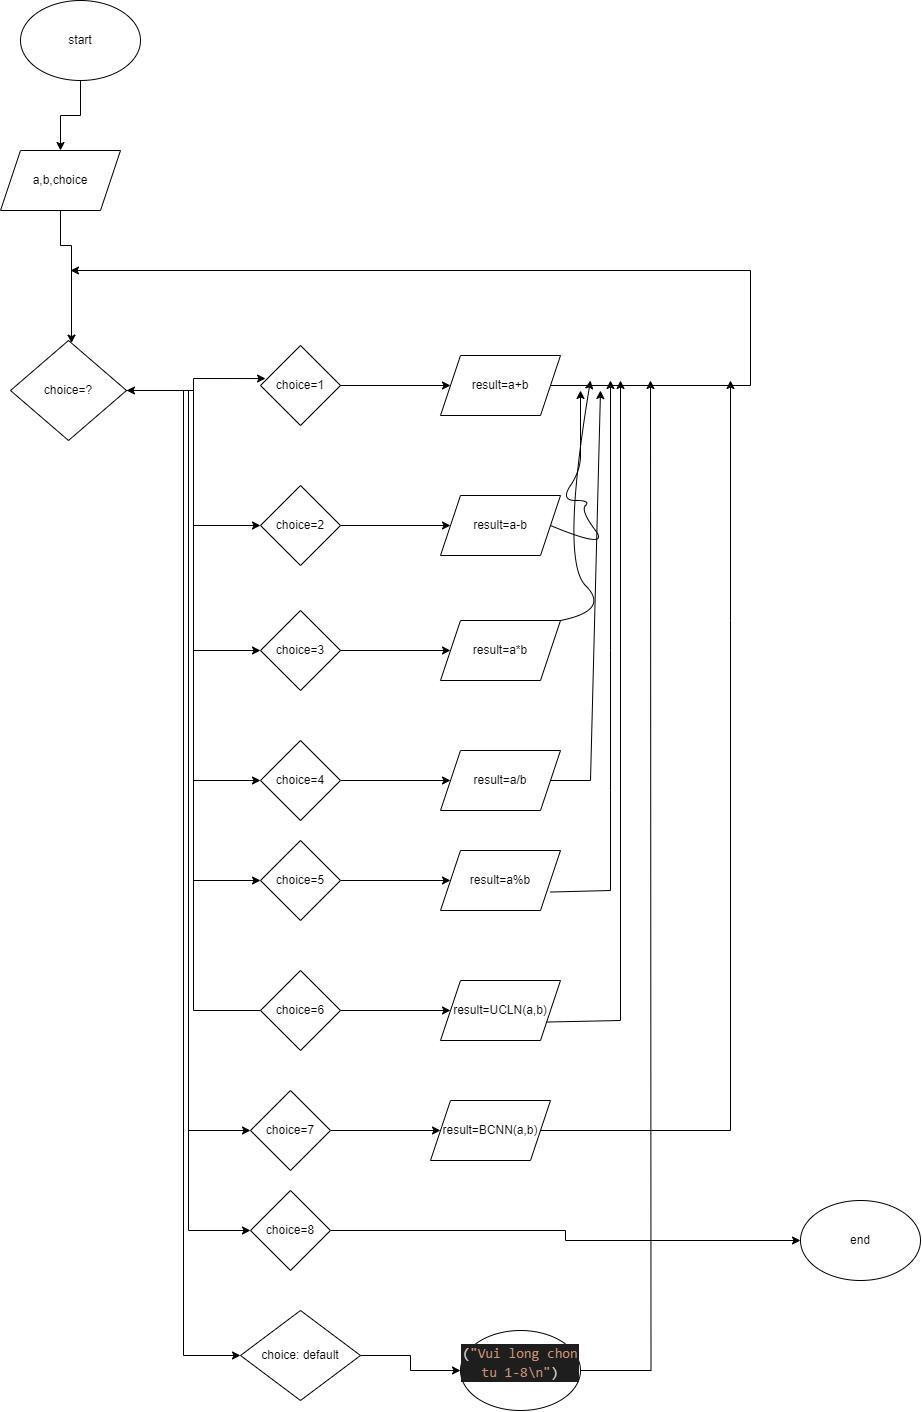

The diagram above was exported from draw.io. Its source (the exported page's mxGraphModel, read from the mxfile embedded in the PNG):
<mxGraphModel dx="2625" dy="1415" grid="1" gridSize="10" guides="1" tooltips="1" connect="1" arrows="1" fold="1" page="1" pageScale="1" pageWidth="827" pageHeight="1169" math="0" shadow="0">
  <root>
    <mxCell id="WIyWlLk6GJQsqaUBKTNV-0" />
    <mxCell id="WIyWlLk6GJQsqaUBKTNV-1" parent="WIyWlLk6GJQsqaUBKTNV-0" />
    <mxCell id="VGog-4I0EiKInORvSpAM-0" style="edgeStyle=orthogonalEdgeStyle;rounded=0;orthogonalLoop=1;jettySize=auto;html=1;entryX=0.5;entryY=0;entryDx=0;entryDy=0;" edge="1" parent="WIyWlLk6GJQsqaUBKTNV-1" source="VGog-4I0EiKInORvSpAM-1" target="VGog-4I0EiKInORvSpAM-4">
      <mxGeometry relative="1" as="geometry">
        <mxPoint x="390" y="160" as="targetPoint" />
      </mxGeometry>
    </mxCell>
    <mxCell id="VGog-4I0EiKInORvSpAM-1" value="start" style="ellipse;whiteSpace=wrap;html=1;" vertex="1" parent="WIyWlLk6GJQsqaUBKTNV-1">
      <mxGeometry x="320" y="20" width="120" height="80" as="geometry" />
    </mxCell>
    <mxCell id="VGog-4I0EiKInORvSpAM-2" value="end" style="ellipse;whiteSpace=wrap;html=1;" vertex="1" parent="WIyWlLk6GJQsqaUBKTNV-1">
      <mxGeometry x="1100" y="1220" width="120" height="80" as="geometry" />
    </mxCell>
    <mxCell id="VGog-4I0EiKInORvSpAM-3" style="edgeStyle=orthogonalEdgeStyle;rounded=0;orthogonalLoop=1;jettySize=auto;html=1;" edge="1" parent="WIyWlLk6GJQsqaUBKTNV-1" source="VGog-4I0EiKInORvSpAM-4" target="VGog-4I0EiKInORvSpAM-11">
      <mxGeometry relative="1" as="geometry">
        <mxPoint x="370" y="300" as="targetPoint" />
        <Array as="points">
          <mxPoint x="360" y="265" />
          <mxPoint x="371" y="265" />
        </Array>
      </mxGeometry>
    </mxCell>
    <mxCell id="VGog-4I0EiKInORvSpAM-4" value="a,b,choice" style="shape=parallelogram;perimeter=parallelogramPerimeter;whiteSpace=wrap;html=1;fixedSize=1;" vertex="1" parent="WIyWlLk6GJQsqaUBKTNV-1">
      <mxGeometry x="300" y="170" width="120" height="60" as="geometry" />
    </mxCell>
    <mxCell id="VGog-4I0EiKInORvSpAM-5" style="edgeStyle=orthogonalEdgeStyle;rounded=0;orthogonalLoop=1;jettySize=auto;html=1;entryX=0;entryY=0.5;entryDx=0;entryDy=0;" edge="1" parent="WIyWlLk6GJQsqaUBKTNV-1" source="VGog-4I0EiKInORvSpAM-11" target="VGog-4I0EiKInORvSpAM-17">
      <mxGeometry relative="1" as="geometry" />
    </mxCell>
    <mxCell id="VGog-4I0EiKInORvSpAM-6" style="edgeStyle=orthogonalEdgeStyle;rounded=0;orthogonalLoop=1;jettySize=auto;html=1;entryX=0;entryY=0.5;entryDx=0;entryDy=0;" edge="1" parent="WIyWlLk6GJQsqaUBKTNV-1" source="VGog-4I0EiKInORvSpAM-11" target="VGog-4I0EiKInORvSpAM-20">
      <mxGeometry relative="1" as="geometry" />
    </mxCell>
    <mxCell id="VGog-4I0EiKInORvSpAM-7" style="edgeStyle=orthogonalEdgeStyle;rounded=0;orthogonalLoop=1;jettySize=auto;html=1;entryX=0;entryY=0.5;entryDx=0;entryDy=0;" edge="1" parent="WIyWlLk6GJQsqaUBKTNV-1" source="VGog-4I0EiKInORvSpAM-11" target="VGog-4I0EiKInORvSpAM-23">
      <mxGeometry relative="1" as="geometry" />
    </mxCell>
    <mxCell id="VGog-4I0EiKInORvSpAM-8" style="edgeStyle=orthogonalEdgeStyle;rounded=0;orthogonalLoop=1;jettySize=auto;html=1;entryX=0;entryY=0.5;entryDx=0;entryDy=0;" edge="1" parent="WIyWlLk6GJQsqaUBKTNV-1" source="VGog-4I0EiKInORvSpAM-11" target="VGog-4I0EiKInORvSpAM-26">
      <mxGeometry relative="1" as="geometry" />
    </mxCell>
    <mxCell id="VGog-4I0EiKInORvSpAM-9" style="edgeStyle=orthogonalEdgeStyle;rounded=0;orthogonalLoop=1;jettySize=auto;html=1;entryX=0;entryY=0.5;entryDx=0;entryDy=0;" edge="1" parent="WIyWlLk6GJQsqaUBKTNV-1" source="VGog-4I0EiKInORvSpAM-11" target="VGog-4I0EiKInORvSpAM-33">
      <mxGeometry relative="1" as="geometry" />
    </mxCell>
    <mxCell id="VGog-4I0EiKInORvSpAM-10" style="edgeStyle=orthogonalEdgeStyle;rounded=0;orthogonalLoop=1;jettySize=auto;html=1;entryX=0;entryY=0.5;entryDx=0;entryDy=0;" edge="1" parent="WIyWlLk6GJQsqaUBKTNV-1" source="VGog-4I0EiKInORvSpAM-11" target="VGog-4I0EiKInORvSpAM-38">
      <mxGeometry relative="1" as="geometry" />
    </mxCell>
    <mxCell id="VGog-4I0EiKInORvSpAM-11" value="choice=?" style="rhombus;whiteSpace=wrap;html=1;" vertex="1" parent="WIyWlLk6GJQsqaUBKTNV-1">
      <mxGeometry x="310" y="360" width="116" height="100" as="geometry" />
    </mxCell>
    <mxCell id="VGog-4I0EiKInORvSpAM-12" style="edgeStyle=orthogonalEdgeStyle;rounded=0;orthogonalLoop=1;jettySize=auto;html=1;" edge="1" parent="WIyWlLk6GJQsqaUBKTNV-1" source="VGog-4I0EiKInORvSpAM-13" target="VGog-4I0EiKInORvSpAM-15">
      <mxGeometry relative="1" as="geometry" />
    </mxCell>
    <mxCell id="VGog-4I0EiKInORvSpAM-13" value="choice=1" style="rhombus;whiteSpace=wrap;html=1;" vertex="1" parent="WIyWlLk6GJQsqaUBKTNV-1">
      <mxGeometry x="560" y="365" width="80" height="80" as="geometry" />
    </mxCell>
    <mxCell id="VGog-4I0EiKInORvSpAM-14" style="edgeStyle=orthogonalEdgeStyle;rounded=0;orthogonalLoop=1;jettySize=auto;html=1;entryX=0.063;entryY=0.413;entryDx=0;entryDy=0;entryPerimeter=0;" edge="1" parent="WIyWlLk6GJQsqaUBKTNV-1" source="VGog-4I0EiKInORvSpAM-11" target="VGog-4I0EiKInORvSpAM-13">
      <mxGeometry relative="1" as="geometry" />
    </mxCell>
    <mxCell id="VGog-4I0EiKInORvSpAM-15" value="result=a+b" style="shape=parallelogram;perimeter=parallelogramPerimeter;whiteSpace=wrap;html=1;fixedSize=1;" vertex="1" parent="WIyWlLk6GJQsqaUBKTNV-1">
      <mxGeometry x="740" y="375" width="120" height="60" as="geometry" />
    </mxCell>
    <mxCell id="VGog-4I0EiKInORvSpAM-16" style="edgeStyle=orthogonalEdgeStyle;rounded=0;orthogonalLoop=1;jettySize=auto;html=1;" edge="1" parent="WIyWlLk6GJQsqaUBKTNV-1" source="VGog-4I0EiKInORvSpAM-17" target="VGog-4I0EiKInORvSpAM-18">
      <mxGeometry relative="1" as="geometry" />
    </mxCell>
    <mxCell id="VGog-4I0EiKInORvSpAM-17" value="choice=2" style="rhombus;whiteSpace=wrap;html=1;" vertex="1" parent="WIyWlLk6GJQsqaUBKTNV-1">
      <mxGeometry x="560" y="505" width="80" height="80" as="geometry" />
    </mxCell>
    <mxCell id="VGog-4I0EiKInORvSpAM-18" value="result=a-b" style="shape=parallelogram;perimeter=parallelogramPerimeter;whiteSpace=wrap;html=1;fixedSize=1;" vertex="1" parent="WIyWlLk6GJQsqaUBKTNV-1">
      <mxGeometry x="740" y="515" width="120" height="60" as="geometry" />
    </mxCell>
    <mxCell id="VGog-4I0EiKInORvSpAM-19" style="edgeStyle=orthogonalEdgeStyle;rounded=0;orthogonalLoop=1;jettySize=auto;html=1;" edge="1" parent="WIyWlLk6GJQsqaUBKTNV-1" source="VGog-4I0EiKInORvSpAM-20" target="VGog-4I0EiKInORvSpAM-21">
      <mxGeometry relative="1" as="geometry" />
    </mxCell>
    <mxCell id="VGog-4I0EiKInORvSpAM-20" value="choice=3" style="rhombus;whiteSpace=wrap;html=1;" vertex="1" parent="WIyWlLk6GJQsqaUBKTNV-1">
      <mxGeometry x="560" y="630" width="80" height="80" as="geometry" />
    </mxCell>
    <mxCell id="VGog-4I0EiKInORvSpAM-21" value="result=a*b" style="shape=parallelogram;perimeter=parallelogramPerimeter;whiteSpace=wrap;html=1;fixedSize=1;" vertex="1" parent="WIyWlLk6GJQsqaUBKTNV-1">
      <mxGeometry x="740" y="640" width="120" height="60" as="geometry" />
    </mxCell>
    <mxCell id="VGog-4I0EiKInORvSpAM-22" style="edgeStyle=orthogonalEdgeStyle;rounded=0;orthogonalLoop=1;jettySize=auto;html=1;" edge="1" parent="WIyWlLk6GJQsqaUBKTNV-1" source="VGog-4I0EiKInORvSpAM-23" target="VGog-4I0EiKInORvSpAM-24">
      <mxGeometry relative="1" as="geometry" />
    </mxCell>
    <mxCell id="VGog-4I0EiKInORvSpAM-23" value="choice=4" style="rhombus;whiteSpace=wrap;html=1;" vertex="1" parent="WIyWlLk6GJQsqaUBKTNV-1">
      <mxGeometry x="560" y="760" width="80" height="80" as="geometry" />
    </mxCell>
    <mxCell id="VGog-4I0EiKInORvSpAM-24" value="result=a/b" style="shape=parallelogram;perimeter=parallelogramPerimeter;whiteSpace=wrap;html=1;fixedSize=1;" vertex="1" parent="WIyWlLk6GJQsqaUBKTNV-1">
      <mxGeometry x="740" y="770" width="120" height="60" as="geometry" />
    </mxCell>
    <mxCell id="VGog-4I0EiKInORvSpAM-25" style="edgeStyle=orthogonalEdgeStyle;rounded=0;orthogonalLoop=1;jettySize=auto;html=1;" edge="1" parent="WIyWlLk6GJQsqaUBKTNV-1" source="VGog-4I0EiKInORvSpAM-26" target="VGog-4I0EiKInORvSpAM-27">
      <mxGeometry relative="1" as="geometry" />
    </mxCell>
    <mxCell id="VGog-4I0EiKInORvSpAM-26" value="choice=5" style="rhombus;whiteSpace=wrap;html=1;" vertex="1" parent="WIyWlLk6GJQsqaUBKTNV-1">
      <mxGeometry x="560" y="860" width="80" height="80" as="geometry" />
    </mxCell>
    <mxCell id="VGog-4I0EiKInORvSpAM-27" value="result=a%b" style="shape=parallelogram;perimeter=parallelogramPerimeter;whiteSpace=wrap;html=1;fixedSize=1;" vertex="1" parent="WIyWlLk6GJQsqaUBKTNV-1">
      <mxGeometry x="740" y="870" width="120" height="60" as="geometry" />
    </mxCell>
    <mxCell id="VGog-4I0EiKInORvSpAM-28" style="edgeStyle=orthogonalEdgeStyle;rounded=0;orthogonalLoop=1;jettySize=auto;html=1;" edge="1" parent="WIyWlLk6GJQsqaUBKTNV-1" source="VGog-4I0EiKInORvSpAM-30" target="VGog-4I0EiKInORvSpAM-31">
      <mxGeometry relative="1" as="geometry" />
    </mxCell>
    <mxCell id="VGog-4I0EiKInORvSpAM-29" style="edgeStyle=orthogonalEdgeStyle;rounded=0;orthogonalLoop=1;jettySize=auto;html=1;entryX=1;entryY=0.5;entryDx=0;entryDy=0;" edge="1" parent="WIyWlLk6GJQsqaUBKTNV-1" source="VGog-4I0EiKInORvSpAM-30" target="VGog-4I0EiKInORvSpAM-11">
      <mxGeometry relative="1" as="geometry" />
    </mxCell>
    <mxCell id="VGog-4I0EiKInORvSpAM-30" value="choice=6" style="rhombus;whiteSpace=wrap;html=1;" vertex="1" parent="WIyWlLk6GJQsqaUBKTNV-1">
      <mxGeometry x="560" y="990" width="80" height="80" as="geometry" />
    </mxCell>
    <mxCell id="VGog-4I0EiKInORvSpAM-31" value="result=UCLN(a,b)" style="shape=parallelogram;perimeter=parallelogramPerimeter;whiteSpace=wrap;html=1;fixedSize=1;" vertex="1" parent="WIyWlLk6GJQsqaUBKTNV-1">
      <mxGeometry x="740" y="1000" width="120" height="60" as="geometry" />
    </mxCell>
    <mxCell id="VGog-4I0EiKInORvSpAM-32" style="edgeStyle=orthogonalEdgeStyle;rounded=0;orthogonalLoop=1;jettySize=auto;html=1;" edge="1" parent="WIyWlLk6GJQsqaUBKTNV-1" source="VGog-4I0EiKInORvSpAM-33" target="VGog-4I0EiKInORvSpAM-34">
      <mxGeometry relative="1" as="geometry" />
    </mxCell>
    <mxCell id="VGog-4I0EiKInORvSpAM-33" value="choice=7" style="rhombus;whiteSpace=wrap;html=1;" vertex="1" parent="WIyWlLk6GJQsqaUBKTNV-1">
      <mxGeometry x="550" y="1110" width="80" height="80" as="geometry" />
    </mxCell>
    <mxCell id="VGog-4I0EiKInORvSpAM-34" value="result=BCNN(a,b)" style="shape=parallelogram;perimeter=parallelogramPerimeter;whiteSpace=wrap;html=1;fixedSize=1;" vertex="1" parent="WIyWlLk6GJQsqaUBKTNV-1">
      <mxGeometry x="730" y="1120" width="120" height="60" as="geometry" />
    </mxCell>
    <mxCell id="VGog-4I0EiKInORvSpAM-35" style="edgeStyle=orthogonalEdgeStyle;rounded=0;orthogonalLoop=1;jettySize=auto;html=1;entryX=0;entryY=0.5;entryDx=0;entryDy=0;" edge="1" parent="WIyWlLk6GJQsqaUBKTNV-1" source="VGog-4I0EiKInORvSpAM-36" target="VGog-4I0EiKInORvSpAM-2">
      <mxGeometry relative="1" as="geometry">
        <mxPoint x="740" y="1250" as="targetPoint" />
      </mxGeometry>
    </mxCell>
    <mxCell id="VGog-4I0EiKInORvSpAM-36" value="choice=8" style="rhombus;whiteSpace=wrap;html=1;" vertex="1" parent="WIyWlLk6GJQsqaUBKTNV-1">
      <mxGeometry x="550" y="1210" width="80" height="80" as="geometry" />
    </mxCell>
    <mxCell id="VGog-4I0EiKInORvSpAM-37" style="edgeStyle=orthogonalEdgeStyle;rounded=0;orthogonalLoop=1;jettySize=auto;html=1;entryX=0;entryY=0.5;entryDx=0;entryDy=0;" edge="1" parent="WIyWlLk6GJQsqaUBKTNV-1" source="VGog-4I0EiKInORvSpAM-38" target="VGog-4I0EiKInORvSpAM-41">
      <mxGeometry relative="1" as="geometry">
        <mxPoint x="740" y="1370" as="targetPoint" />
      </mxGeometry>
    </mxCell>
    <mxCell id="VGog-4I0EiKInORvSpAM-38" value="choice: default" style="rhombus;whiteSpace=wrap;html=1;" vertex="1" parent="WIyWlLk6GJQsqaUBKTNV-1">
      <mxGeometry x="540" y="1330" width="120" height="90" as="geometry" />
    </mxCell>
    <mxCell id="VGog-4I0EiKInORvSpAM-39" style="edgeStyle=orthogonalEdgeStyle;rounded=0;orthogonalLoop=1;jettySize=auto;html=1;entryX=0;entryY=0.5;entryDx=0;entryDy=0;" edge="1" parent="WIyWlLk6GJQsqaUBKTNV-1" source="VGog-4I0EiKInORvSpAM-11" target="VGog-4I0EiKInORvSpAM-36">
      <mxGeometry relative="1" as="geometry">
        <Array as="points">
          <mxPoint x="488" y="410" />
          <mxPoint x="488" y="1250" />
        </Array>
      </mxGeometry>
    </mxCell>
    <mxCell id="VGog-4I0EiKInORvSpAM-40" style="edgeStyle=orthogonalEdgeStyle;rounded=0;orthogonalLoop=1;jettySize=auto;html=1;" edge="1" parent="WIyWlLk6GJQsqaUBKTNV-1" source="VGog-4I0EiKInORvSpAM-41">
      <mxGeometry relative="1" as="geometry">
        <mxPoint x="950" y="400" as="targetPoint" />
      </mxGeometry>
    </mxCell>
    <mxCell id="VGog-4I0EiKInORvSpAM-41" value="&#10;&lt;div style=&quot;color: rgb(212, 212, 212); background-color: rgb(30, 30, 30); font-family: Consolas, &amp;quot;Courier New&amp;quot;, monospace; font-weight: normal; font-size: 14px; line-height: 19px;&quot;&gt;&lt;div&gt;&lt;span style=&quot;color: #d4d4d4;&quot;&gt;(&lt;/span&gt;&lt;span style=&quot;color: #ce9178;&quot;&gt;&quot;Vui long chon tu 1-8\n&quot;&lt;/span&gt;&lt;span style=&quot;color: #d4d4d4;&quot;&gt;)&lt;/span&gt;&lt;/div&gt;&lt;/div&gt;&#10;&#10;" style="ellipse;whiteSpace=wrap;html=1;" vertex="1" parent="WIyWlLk6GJQsqaUBKTNV-1">
      <mxGeometry x="760" y="1350" width="120" height="80" as="geometry" />
    </mxCell>
    <mxCell id="VGog-4I0EiKInORvSpAM-42" value="" style="endArrow=classic;html=1;rounded=0;exitX=1;exitY=0.5;exitDx=0;exitDy=0;" edge="1" parent="WIyWlLk6GJQsqaUBKTNV-1" source="VGog-4I0EiKInORvSpAM-15">
      <mxGeometry width="50" height="50" relative="1" as="geometry">
        <mxPoint x="520" y="390" as="sourcePoint" />
        <mxPoint x="370" y="290" as="targetPoint" />
        <Array as="points">
          <mxPoint x="1050" y="405" />
          <mxPoint x="1050" y="290" />
        </Array>
      </mxGeometry>
    </mxCell>
    <mxCell id="VGog-4I0EiKInORvSpAM-43" value="" style="curved=1;endArrow=classic;html=1;rounded=0;exitX=1;exitY=0.5;exitDx=0;exitDy=0;" edge="1" parent="WIyWlLk6GJQsqaUBKTNV-1" source="VGog-4I0EiKInORvSpAM-18">
      <mxGeometry width="50" height="50" relative="1" as="geometry">
        <mxPoint x="860" y="570" as="sourcePoint" />
        <mxPoint x="880" y="410" as="targetPoint" />
        <Array as="points">
          <mxPoint x="910" y="570" />
          <mxPoint x="880" y="530" />
          <mxPoint x="890" y="520" />
          <mxPoint x="860" y="520" />
          <mxPoint x="880" y="490" />
          <mxPoint x="880" y="460" />
        </Array>
      </mxGeometry>
    </mxCell>
    <mxCell id="VGog-4I0EiKInORvSpAM-44" value="" style="curved=1;endArrow=classic;html=1;rounded=0;exitX=1;exitY=0;exitDx=0;exitDy=0;" edge="1" parent="WIyWlLk6GJQsqaUBKTNV-1" source="VGog-4I0EiKInORvSpAM-21">
      <mxGeometry width="50" height="50" relative="1" as="geometry">
        <mxPoint x="860" y="630" as="sourcePoint" />
        <mxPoint x="890" y="400" as="targetPoint" />
        <Array as="points">
          <mxPoint x="910" y="630" />
          <mxPoint x="860" y="580" />
        </Array>
      </mxGeometry>
    </mxCell>
    <mxCell id="VGog-4I0EiKInORvSpAM-45" value="" style="endArrow=classic;html=1;rounded=0;exitX=1;exitY=0.5;exitDx=0;exitDy=0;" edge="1" parent="WIyWlLk6GJQsqaUBKTNV-1" source="VGog-4I0EiKInORvSpAM-24">
      <mxGeometry width="50" height="50" relative="1" as="geometry">
        <mxPoint x="860" y="820" as="sourcePoint" />
        <mxPoint x="900" y="410" as="targetPoint" />
        <Array as="points">
          <mxPoint x="890" y="800" />
        </Array>
      </mxGeometry>
    </mxCell>
    <mxCell id="VGog-4I0EiKInORvSpAM-46" value="" style="endArrow=classic;html=1;rounded=0;exitX=1;exitY=0.75;exitDx=0;exitDy=0;" edge="1" parent="WIyWlLk6GJQsqaUBKTNV-1">
      <mxGeometry width="50" height="50" relative="1" as="geometry">
        <mxPoint x="850.003846153846" y="911.5384615384617" as="sourcePoint" />
        <mxPoint x="910" y="400" as="targetPoint" />
        <Array as="points">
          <mxPoint x="910" y="910" />
          <mxPoint x="910" y="810" />
          <mxPoint x="910" y="670" />
        </Array>
      </mxGeometry>
    </mxCell>
    <mxCell id="VGog-4I0EiKInORvSpAM-47" value="" style="endArrow=classic;html=1;rounded=0;exitX=1;exitY=0.5;exitDx=0;exitDy=0;" edge="1" parent="WIyWlLk6GJQsqaUBKTNV-1" source="VGog-4I0EiKInORvSpAM-34">
      <mxGeometry width="50" height="50" relative="1" as="geometry">
        <mxPoint x="900" y="1090" as="sourcePoint" />
        <mxPoint x="1030" y="400" as="targetPoint" />
        <Array as="points">
          <mxPoint x="1030" y="1150" />
          <mxPoint x="1030" y="640" />
        </Array>
      </mxGeometry>
    </mxCell>
    <mxCell id="VGog-4I0EiKInORvSpAM-48" value="" style="endArrow=classic;html=1;rounded=0;exitX=1;exitY=0.75;exitDx=0;exitDy=0;" edge="1" parent="WIyWlLk6GJQsqaUBKTNV-1" source="VGog-4I0EiKInORvSpAM-31">
      <mxGeometry width="50" height="50" relative="1" as="geometry">
        <mxPoint x="860" y="1130" as="sourcePoint" />
        <mxPoint x="920" y="400" as="targetPoint" />
        <Array as="points">
          <mxPoint x="920" y="1040" />
        </Array>
      </mxGeometry>
    </mxCell>
  </root>
</mxGraphModel>